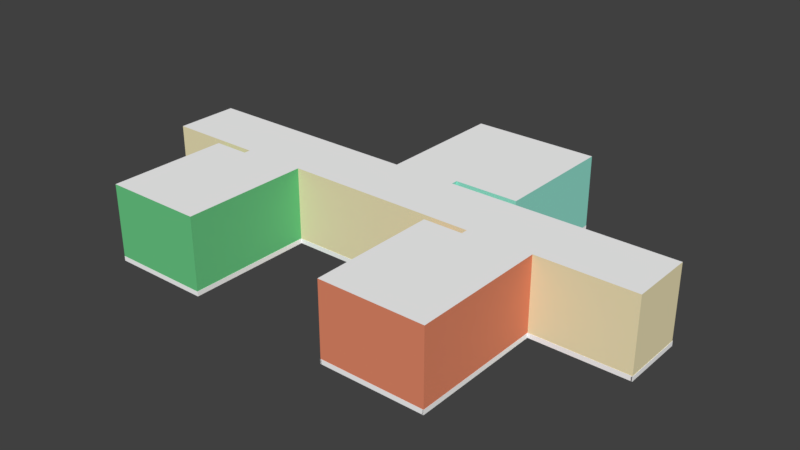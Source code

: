 # Source: Hallway_Three_rooms.blend  (saved by Blender 2.79.0; exported with 4.5.12 LTS)
import bpy
from mathutils import Matrix  # noqa: F401  (used for matrix-valued properties, if any)

bpy.ops.wm.read_factory_settings(use_empty=True)
scene = bpy.context.scene
scene.name = 'Scene'

# ---- collections
col_collection_1 = bpy.data.collections.new('Collection 1'); scene.collection.children.link(col_collection_1)
col_collection_5 = bpy.data.collections.new('Collection 5'); scene.collection.children.link(col_collection_5)

# ---- materials (node trees are filled in below, after node groups)
mat_doorframe = bpy.data.materials.new('DoorFrame')
mat_doorframe.alpha_threshold = 0.0
mat_doorframe.use_transparent_shadow = False
mat_doorframe.diffuse_color = (0.3343, 0.1374, 0.03643, 1.0)
mat_doorframe.roughness = 0.5
mat_hallwaywalls = bpy.data.materials.new('HallwayWalls')
mat_hallwaywalls.alpha_threshold = 0.0
mat_hallwaywalls.use_transparent_shadow = False
mat_hallwaywalls.diffuse_color = (0.8939, 0.8007, 0.4973, 1.0)
mat_hallwaywalls.roughness = 0.5
mat_room_1 = bpy.data.materials.new('Room_1')
mat_room_1.alpha_threshold = 0.0
mat_room_1.use_transparent_shadow = False
mat_room_1.diffuse_color = (0.3135, 0.8, 0.6675, 1.0)
mat_room_1.roughness = 0.5
mat_ceiling = bpy.data.materials.new('Ceiling')
mat_ceiling.alpha_threshold = 0.0
mat_ceiling.use_transparent_shadow = False
mat_ceiling.diffuse_color = (1.0, 1.0, 1.0, 1.0)
mat_ceiling.roughness = 0.5
mat_room_2 = bpy.data.materials.new('Room_2')
mat_room_2.alpha_threshold = 0.0
mat_room_2.use_transparent_shadow = False
mat_room_2.diffuse_color = (0.8, 0.2583, 0.1448, 1.0)
mat_room_2.roughness = 0.5
mat_room_3 = bpy.data.materials.new('Room_3')
mat_room_3.alpha_threshold = 0.0
mat_room_3.use_transparent_shadow = False
mat_room_3.diffuse_color = (0.1492, 0.6038, 0.2442, 1.0)
mat_room_3.roughness = 0.5
mat_floor = bpy.data.materials.new('Floor')
mat_floor.alpha_threshold = 0.0
mat_floor.use_transparent_shadow = False
mat_floor.diffuse_color = (0.6383, 0.57, 0.4316, 1.0)
mat_floor.roughness = 0.5
mat_moulding = bpy.data.materials.new('Moulding')
mat_moulding.alpha_threshold = 0.0
mat_moulding.use_transparent_shadow = False
mat_moulding.diffuse_color = (1.0, 1.0, 1.0, 1.0)
mat_moulding.roughness = 0.5

# ---- material node trees

# ---- world
world_world = bpy.data.worlds.new('World'); scene.world = world_world
world_world.color = (0.05088, 0.05088, 0.05088)
world_world.use_sun_shadow = False
world_world.sun_shadow_jitter_overblur = 0.0
world_world.cycles.sampling_method = 'MANUAL'

# ---- meshes
me_doorfrane_000 = bpy.data.meshes.new('DoorFrane.000')
me_doorfrane_000.from_pydata([(-6.473, -0.4853, 0.0), (-6.553, -0.4853, 0.0), (-6.553, -0.4053, 0.0), (-6.473, -0.4853, 2.1), (-6.553, -0.4853, 2.1), (-6.553, 0.5147, 2.1), (-6.473, 0.5147, 2.1), (-6.473, 0.4347, 2.02), (-6.553, -0.4053, 2.02), (-6.473, 0.4347, 0.0), (-6.473, 0.5147, 0.0), (-6.553, 0.5147, 0.0), (-6.513, 0.4347, 2.02), (-6.513, -0.4053, 2.02), (-6.513, -0.4053, 0.0), (-6.513, -0.3853, 2.02), (-6.513, -0.3853, 0.0), (-6.553, -0.3853, 2.02), (-6.553, -0.3853, 0.0), (-6.513, 0.4347, 0.0), (-6.473, -0.4053, 2.02), (-6.473, -0.4053, 0.0), (-6.553, 0.4347, 2.02), (-6.553, 0.4347, 0.0), (-6.553, 0.4147, 0.0), (-6.513, 0.4147, 0.0), (-6.553, 0.4147, 2.02), (-6.513, 0.4147, 2.0), (-6.513, 0.4147, 2.02), (-6.553, -0.3853, 2.0), (-6.513, -0.3853, 2.0), (-6.553, 0.4147, 2.0)], [], [(3, 4, 1, 0), (7, 12, 19, 9), (4, 3, 6, 5), (10, 11, 5, 6), (13, 20, 21, 14), (17, 15, 16, 18), (11, 23, 22, 5), (20, 13, 12, 7), (20, 3, 0, 21), (9, 10, 6, 7), (13, 14, 16, 15), (4, 8, 2, 1), (29, 31, 27, 30), (7, 6, 3, 20), (8, 4, 5, 22), (14, 2, 18, 16), (17, 18, 2, 8), (28, 25, 19, 12), (28, 26, 24, 25), (25, 24, 23, 19), (22, 23, 24, 26), (29, 17, 26, 31), (15, 30, 27, 28), (8, 22, 26)])
me_doorfrane_000.materials.append(mat_doorframe)
me_doorfrane_000.use_remesh_preserve_volume = False
me_doorfrane_000.use_remesh_preserve_attributes = False
me_doorfrane_000.use_mirror_vertex_groups = False
me_doorfrane_000.update()
me_doorfrane_004 = bpy.data.meshes.new('DoorFrane.004')
me_doorfrane_004.from_pydata([(3.5, -1.042, 0.0), (3.5, -0.9618, 0.0), (3.58, -0.9618, 0.0), (3.5, -1.042, 2.1), (3.5, -0.9618, 2.1), (4.5, -0.9618, 2.1), (4.5, -1.042, 2.1), (4.42, -1.042, 2.02), (3.58, -0.9618, 2.02), (4.42, -1.042, 0.0), (4.5, -1.042, 0.0), (4.5, -0.9618, 0.0), (4.42, -1.002, 2.02), (3.58, -1.002, 2.02), (3.58, -1.002, 0.0), (3.6, -1.002, 2.02), (3.6, -1.002, 0.0), (3.6, -0.9618, 2.02), (3.6, -0.9618, 0.0), (4.42, -1.002, 0.0), (3.58, -1.042, 2.02), (3.58, -1.042, 0.0), (4.42, -0.9618, 2.02), (4.42, -0.9618, 0.0), (4.4, -0.9618, 0.0), (4.4, -1.002, 0.0), (4.4, -0.9618, 2.02), (4.4, -1.002, 2.0), (4.4, -1.002, 2.02), (3.6, -0.9618, 2.0), (3.6, -1.002, 2.0), (4.4, -0.9618, 2.0)], [], [(3, 4, 1, 0), (7, 12, 19, 9), (4, 3, 6, 5), (10, 11, 5, 6), (13, 20, 21, 14), (17, 15, 16, 18), (11, 23, 22, 5), (20, 13, 12, 7), (20, 3, 0, 21), (9, 10, 6, 7), (13, 14, 16, 15), (4, 8, 2, 1), (29, 31, 27, 30), (7, 6, 3, 20), (8, 4, 5, 22), (14, 2, 18, 16), (17, 18, 2, 8), (28, 25, 19, 12), (28, 26, 24, 25), (25, 24, 23, 19), (22, 23, 24, 26), (29, 17, 26, 31), (15, 30, 27, 28), (8, 22, 26)])
me_doorfrane_004.materials.append(mat_doorframe)
me_doorfrane_004.use_remesh_preserve_volume = False
me_doorfrane_004.use_remesh_preserve_attributes = False
me_doorfrane_004.use_mirror_vertex_groups = False
me_doorfrane_004.update()
me_doorfrane_002 = bpy.data.meshes.new('DoorFrane.002')
me_doorfrane_002.from_pydata([(-0.5, 0.9681, 0.0), (-0.5, 1.048, 0.0), (-0.42, 1.048, 0.0), (-0.5, 0.9681, 2.1), (-0.5, 1.048, 2.1), (0.5, 1.048, 2.1), (0.5, 0.9681, 2.1), (0.42, 0.9681, 2.02), (-0.42, 1.048, 2.02), (0.42, 0.9681, 0.0), (0.5, 0.9681, 0.0), (0.5, 1.048, 0.0), (0.42, 1.008, 2.02), (-0.42, 1.008, 2.02), (-0.42, 1.008, 0.0), (-0.4, 1.008, 2.02), (-0.4, 1.008, 0.0), (-0.4, 1.048, 2.02), (-0.4, 1.048, 0.0), (0.42, 1.008, 0.0), (-0.42, 0.9681, 2.02), (-0.42, 0.9681, 0.0), (0.42, 1.048, 2.02), (0.42, 1.048, 0.0), (0.4, 1.048, 0.0), (0.4, 1.008, 0.0), (0.4, 1.048, 2.02), (0.4, 1.008, 2.0), (0.4, 1.008, 2.02), (-0.4, 1.048, 2.0), (-0.4, 1.008, 2.0), (0.4, 1.048, 2.0)], [], [(3, 4, 1, 0), (7, 12, 19, 9), (4, 3, 6, 5), (10, 11, 5, 6), (13, 20, 21, 14), (17, 15, 16, 18), (11, 23, 22, 5), (20, 13, 12, 7), (20, 3, 0, 21), (9, 10, 6, 7), (13, 14, 16, 15), (4, 8, 2, 1), (29, 31, 27, 30), (7, 6, 3, 20), (8, 4, 5, 22), (14, 2, 18, 16), (17, 18, 2, 8), (28, 25, 19, 12), (28, 26, 24, 25), (25, 24, 23, 19), (22, 23, 24, 26), (29, 17, 26, 31), (15, 30, 27, 28), (8, 22, 26)])
me_doorfrane_002.materials.append(mat_doorframe)
me_doorfrane_002.use_remesh_preserve_volume = False
me_doorfrane_002.use_remesh_preserve_attributes = False
me_doorfrane_002.use_mirror_vertex_groups = False
me_doorfrane_002.update()
me_doorfrane_001 = bpy.data.meshes.new('DoorFrane.001')
me_doorfrane_001.from_pydata([(-4.5, -1.045, 0.0), (-4.5, -0.9649, 0.0), (-4.42, -0.9649, 0.0), (-4.5, -1.045, 2.1), (-4.5, -0.9649, 2.1), (-3.5, -0.9649, 2.1), (-3.5, -1.045, 2.1), (-3.58, -1.045, 2.02), (-4.42, -0.9649, 2.02), (-3.58, -1.045, 0.0), (-3.5, -1.045, 0.0), (-3.5, -0.9649, 0.0), (-3.58, -1.005, 2.02), (-4.42, -1.005, 2.02), (-4.42, -1.005, 0.0), (-4.4, -1.005, 2.02), (-4.4, -1.005, 0.0), (-4.4, -0.9649, 2.02), (-4.4, -0.9649, 0.0), (-3.58, -1.005, 0.0), (-4.42, -1.045, 2.02), (-4.42, -1.045, 0.0), (-3.58, -0.9649, 2.02), (-3.58, -0.9649, 0.0), (-3.6, -0.9649, 0.0), (-3.6, -1.005, 0.0), (-3.6, -0.9649, 2.02), (-3.6, -1.005, 2.0), (-3.6, -1.005, 2.02), (-4.4, -0.9649, 2.0), (-4.4, -1.005, 2.0), (-3.6, -0.9649, 2.0)], [], [(3, 4, 1, 0), (7, 12, 19, 9), (4, 3, 6, 5), (10, 11, 5, 6), (13, 20, 21, 14), (17, 15, 16, 18), (11, 23, 22, 5), (20, 13, 12, 7), (20, 3, 0, 21), (9, 10, 6, 7), (13, 14, 16, 15), (4, 8, 2, 1), (29, 31, 27, 30), (7, 6, 3, 20), (8, 4, 5, 22), (14, 2, 18, 16), (17, 18, 2, 8), (28, 25, 19, 12), (28, 26, 24, 25), (25, 24, 23, 19), (22, 23, 24, 26), (29, 17, 26, 31), (15, 30, 27, 28), (8, 22, 26)])
me_doorfrane_001.materials.append(mat_doorframe)
me_doorfrane_001.use_remesh_preserve_volume = False
me_doorfrane_001.use_remesh_preserve_attributes = False
me_doorfrane_001.use_mirror_vertex_groups = False
me_doorfrane_001.update()
me_cube_002 = bpy.data.meshes.new('Cube.002')
me_cube_002.from_pydata([(-1.0, -3.218, -1.0), (-1.0, -3.218, 1.182), (-1.0, 1.0, -1.0), (-1.0, 1.0, 1.182), (1.0, -3.218, -1.0), (1.0, -3.218, 1.182), (1.0, 1.0, -1.0), (1.0, 1.0, 1.182), (0.4322, 1.0, -1.0), (0.0, 1.0, -1.0), (-0.4322, 1.0, -1.0), (-0.4322, 1.0, 1.182), (0.0, 1.0, 1.182), (0.4322, 1.0, 1.182), (-0.4322, -3.218, -1.0), (0.0, -3.218, -1.0), (0.4322, -3.218, -1.0), (0.4322, -3.218, 1.182), (0.0, -3.218, 1.182), (-0.4322, -3.218, 1.182), (-1.0, -3.218, 0.9), (-1.0, 1.0, 0.9), (1.0, 1.0, 0.9), (1.0, -3.218, 0.9), (0.4322, -3.218, 0.9), (0.0, -3.218, 0.9), (-0.4322, -3.218, 0.9), (-0.4322, 1.0, 0.9), (0.0, 1.0, 0.9), (0.4322, 1.0, 0.9), (-1.0, 0.7891, -1.0), (-1.0, 0.7891, 1.182), (1.0, 0.7891, -1.0), (1.0, 0.7891, 1.182), (0.4322, 0.7891, 1.182), (0.0, 0.7891, 1.182), (-0.4322, 0.7891, 1.182), (-0.4322, 0.7891, -1.0), (0.0, 0.7891, -1.0), (0.4322, 0.7891, -1.0), (1.0, 0.7891, 0.9), (-1.0, 0.7891, 0.9), (-2.224, 0.7891, -1.0), (-2.224, -3.218, -1.0), (-2.224, -3.218, 0.9), (-2.224, -3.218, 1.182), (-2.224, 0.7891, 1.182), (-2.224, 0.7891, 0.9), (-5.0, 3.0, -1.0), (-5.0, 3.0, 1.182), (-5.0, 7.106, -1.0), (-5.0, 7.106, 1.182), (-3.0, 3.0, -1.0), (-3.0, 3.0, 1.182), (-3.0, 7.106, -1.0), (-3.0, 7.106, 1.182), (-3.547, 7.106, -1.0), (-4.0, 7.106, -1.0), (-4.453, 7.106, -1.0), (-4.453, 7.106, 1.182), (-4.0, 7.106, 1.182), (-3.547, 7.106, 1.182), (-4.453, 3.0, -1.0), (-4.0, 3.0, -1.0), (-3.547, 3.0, -1.0), (-3.547, 3.0, 1.182), (-4.0, 3.0, 1.182), (-4.453, 3.0, 1.182), (-5.0, 3.0, 0.9), (-5.0, 7.106, 0.9), (-3.0, 7.106, 0.9), (-3.0, 3.0, 0.9), (-3.547, 3.0, 0.9), (-4.0, 3.0, 0.9), (-4.453, 3.0, 0.9), (-4.453, 7.106, 0.9), (-4.0, 7.106, 0.9), (-3.547, 7.106, 0.9), (-5.0, 3.205, -1.0), (-5.0, 3.205, 1.182), (-3.0, 3.205, -1.0), (-3.0, 3.205, 1.182), (-3.547, 3.205, 1.182), (-4.0, 3.205, 1.182), (-4.453, 3.205, 1.182), (-4.453, 3.205, -1.0), (-4.0, 3.205, -1.0), (-3.547, 3.205, -1.0), (-3.0, 3.205, 0.9), (-5.0, 3.205, 0.9), (-1.0, 7.106, 0.9), (-1.0, 7.106, -1.0), (-1.0, 3.205, -1.0), (-1.0, 7.106, 1.182), (-1.0, 3.205, 1.182), (-1.0, 3.205, 0.9), (-9.0, -3.0, -1.0), (-9.0, -3.0, 1.182), (-9.0, 1.0, -1.0), (-9.0, 1.0, 1.182), (-7.0, -3.0, -1.0), (-7.0, -3.0, 1.182), (-7.0, 1.0, -1.0), (-7.0, 1.0, 1.182), (-7.549, 1.0, -1.0), (-8.0, 1.0, -1.0), (-8.451, 1.0, -1.0), (-8.451, 1.0, 1.182), (-8.0, 1.0, 1.182), (-7.549, 1.0, 1.182), (-8.451, -3.0, -1.0), (-8.0, -3.0, -1.0), (-7.549, -3.0, -1.0), (-7.549, -3.0, 1.182), (-8.0, -3.0, 1.182), (-8.451, -3.0, 1.182), (-9.0, -3.0, 0.9), (-9.0, 1.0, 0.9), (-7.0, 1.0, 0.9), (-7.0, -3.0, 0.9), (-8.451, 1.0, 0.9), (-8.0, 1.0, 0.9), (-7.549, 1.0, 0.9), (-9.0, 0.8, -1.0), (-9.0, 0.8, 1.182), (-7.0, 0.8, -1.0), (-7.0, 0.8, 1.182), (-8.451, 0.8, -1.0), (-8.0, 0.8, -1.0), (-7.549, 0.8, -1.0), (-7.0, 0.8, 0.9), (-9.0, 0.8, 0.9), (-10.13, 0.8, -1.0), (-10.13, -3.0, -1.0), (-10.13, -3.0, 0.9), (-10.13, -3.0, 1.182), (-10.13, 0.8, 1.182), (-10.13, 0.8, 0.9), (-12.0, 1.0, -1.0), (-12.0, 1.0, 1.182), (-12.0, 3.0, -1.0), (-12.0, 3.0, 1.182), (4.0, 1.0, -1.0), (4.0, 1.0, 1.182), (4.0, 3.0, -1.0), (4.0, 3.0, 1.182), (-6.929, 3.0, -1.0), (-6.929, 3.0, 1.182), (-6.929, 1.0, -1.0), (-6.929, 1.0, 1.182), (-9.037, 3.0, -1.0), (-9.037, 1.0, 1.182), (-9.037, 3.0, 1.182), (-9.037, 1.0, -1.0), (-2.949, 3.0, 1.182), (-2.949, 1.0, -1.0), (-2.949, 3.0, -1.0), (-2.949, 1.0, 1.182), (-5.042, 3.0, -1.0), (-5.042, 1.0, 1.182), (-5.042, 3.0, 1.182), (-5.042, 1.0, -1.0), (1.075, 3.0, 1.182), (1.075, 1.0, -1.0), (1.075, 3.0, -1.0), (1.075, 1.0, 1.182), (-1.057, 3.0, -1.0), (-1.057, 1.0, 1.182), (-1.057, 3.0, 1.182), (-1.057, 1.0, -1.0), (-10.54, 3.0, -1.0), (-10.54, 1.0, 1.182), (-10.54, 3.0, 1.182), (-10.54, 1.0, -1.0), (-10.52, 2.0, -1.0), (-10.54, 3.0, 0.3121), (-10.54, 1.0, 0.3121), (-10.54, 2.0, 1.182), (-10.54, 2.465, -1.0), (-10.54, 3.0, 0.8576), (-10.54, 1.0, 0.8576), (-10.54, 1.535, 1.182), (-10.54, 1.535, -1.0), (-10.54, 3.0, -0.4545), (-10.54, 1.0, -0.4545), (-10.54, 2.465, 1.182), (-10.54, 2.0, 0.8576), (-10.54, 2.465, 0.3121), (-10.54, 1.535, 0.3121), (-10.54, 1.535, -0.4545), (-10.54, 2.465, -0.4545), (-10.54, 2.465, 0.8576), (-10.54, 1.535, 0.8576), (-10.5, 2.999, -1.0), (-10.5, 0.9986, 1.182), (-10.5, 2.999, 1.182), (-10.5, 0.9986, -1.0), (-10.5, 2.999, 0.3121), (-10.5, 0.9986, 0.3121), (-10.5, 1.998, 1.182), (-10.5, 2.463, -1.0), (-10.5, 2.999, 0.8576), (-10.5, 0.9986, 0.8576), (-10.5, 1.534, 1.182), (-10.5, 1.534, -1.0), (-10.5, 2.999, -0.4545), (-10.5, 0.9986, -0.4545), (-10.5, 2.463, 1.182), (-10.5, 1.998, 0.8576), (-10.5, 2.463, 0.3121), (-10.5, 1.534, 0.3121), (-10.5, 1.534, -0.4545), (-10.5, 2.463, -0.4545), (-10.5, 2.463, 0.8576), (-10.5, 1.534, 0.8576)], [], [(41, 21, 3, 31), (29, 13, 7, 22), (40, 23, 5, 33), (26, 20, 1, 19), (39, 16, 4, 32), (36, 19, 1, 31), (33, 5, 17, 34), (34, 17, 18, 35), (35, 18, 19, 36), (30, 0, 14, 37), (37, 14, 15, 38), (38, 15, 16, 39), (23, 24, 17, 5), (24, 25, 18, 17), (25, 26, 19, 18), (21, 3, 11, 27), (27, 11, 12, 28), (28, 12, 13, 29), (2, 21, 27, 10), (15, 14, 26, 25), (16, 15, 25, 24), (4, 16, 24, 23), (14, 0, 20, 26), (32, 4, 23, 40), (8, 29, 22, 6), (30, 2, 21, 41), (0, 30, 42, 43), (6, 32, 40, 22), (9, 38, 39, 8), (10, 37, 38, 9), (2, 30, 37, 10), (12, 35, 36, 11), (13, 34, 35, 12), (7, 33, 34, 13), (11, 36, 31, 3), (8, 39, 32, 6), (22, 40, 33, 7), (20, 0, 43, 44), (43, 42, 47, 44), (44, 47, 46, 45), (41, 31, 46, 47), (30, 41, 47, 42), (1, 20, 44, 45), (31, 1, 45, 46), (89, 69, 51, 79), (77, 70, 55, 61), (88, 71, 53, 81), (74, 67, 49, 68), (87, 64, 52, 80), (84, 67, 49, 79), (81, 53, 65, 82), (82, 65, 66, 83), (83, 66, 67, 84), (78, 48, 62, 85), (85, 62, 63, 86), (86, 63, 64, 87), (71, 53, 65, 72), (72, 65, 66, 73), (73, 66, 67, 74), (69, 75, 59, 51), (75, 76, 60, 59), (76, 77, 61, 60), (57, 56, 77, 76), (58, 57, 76, 75), (50, 58, 75, 69), (52, 71, 72, 64), (62, 74, 68, 48), (80, 52, 71, 88), (56, 54, 70, 77), (78, 50, 69, 89), (48, 78, 89, 68), (70, 54, 91, 90), (57, 86, 87, 56), (58, 85, 86, 57), (50, 78, 85, 58), (60, 83, 84, 59), (61, 82, 83, 60), (55, 81, 82, 61), (59, 84, 79, 51), (56, 87, 80, 54), (81, 55, 93, 94), (68, 89, 79, 49), (91, 92, 95, 90), (90, 95, 94, 93), (55, 70, 90, 93), (80, 88, 95, 92), (88, 81, 94, 95), (54, 80, 92, 91), (131, 117, 99, 124), (122, 109, 103, 118), (130, 119, 101, 126), (129, 112, 100, 125), (124, 99, 107, 108, 109, 103, 126), (123, 96, 110, 127), (127, 110, 111, 128), (128, 111, 112, 129), (117, 99, 107, 120), (120, 107, 108, 121), (121, 108, 109, 122), (98, 117, 120, 106), (97, 115, 114, 113, 101, 119, 100, 112, 111, 110, 96, 116), (125, 100, 119, 130), (104, 122, 118, 102), (123, 98, 117, 131), (123, 131, 137, 132), (102, 125, 130, 118), (105, 128, 129, 104), (106, 127, 128, 105), (98, 123, 127, 106), (97, 124, 126, 101, 113, 114, 115), (104, 129, 125, 102), (118, 130, 126, 103), (96, 123, 132, 133), (133, 132, 137, 134), (134, 137, 136, 135), (116, 96, 133, 134), (97, 116, 134, 135), (124, 97, 135, 136), (131, 124, 136, 137), (138, 140, 141, 139), (164, 144, 145, 162), (144, 142, 143, 145), (173, 138, 139, 171, 180, 176, 184), (164, 163, 142, 144), (150, 153, 148, 146), (161, 148, 149, 159), (150, 146, 147, 152), (170, 150, 152, 172, 179, 175, 183), (170, 178, 174, 182, 173, 153, 150), (169, 155, 157, 167), (158, 161, 155, 156), (146, 158, 160, 147), (146, 148, 161, 158), (155, 161, 159, 157), (142, 163, 165, 143), (166, 169, 163, 164), (166, 164, 162, 168), (156, 166, 168, 154), (156, 155, 169, 166), (118, 103, 149, 148, 102), (99, 117, 98, 153, 151), (48, 68, 49, 160, 158), (53, 71, 52, 156, 154), (3, 21, 2, 169, 167), (22, 7, 165, 163, 6), (139, 141, 145, 143), (140, 138, 173, 182, 174, 178, 170), (140, 170, 183, 175, 179, 172, 141), (153, 173, 184, 176, 180, 171, 151), (192, 180, 171, 181), (191, 186, 177, 185), (189, 184, 176, 188), (182, 173, 184, 189), (183, 190, 187, 175), (170, 178, 190, 183), (179, 191, 185, 172), (175, 187, 191, 179), (186, 192, 181, 177), (188, 176, 180, 192), (214, 203, 194, 202), (213, 207, 199, 208), (211, 210, 198, 206), (204, 211, 206, 196), (205, 197, 209, 212), (193, 205, 212, 200), (201, 195, 207, 213), (197, 201, 213, 209), (208, 199, 203, 214), (210, 214, 202, 198)])
me_cube_002.polygons.foreach_set('material_index', [3, 0, 3, 3, 0, 2, 2, 2, 2, 0, 0, 0, 3, 3, 3, 0, 0, 0, 0, 3, 3, 3, 3, 3, 0, 3, 0, 3, 0, 0, 0, 2, 2, 2, 2, 0, 3, 3, 3, 3, 3, 3, 3, 2, 1, 1, 1, 0, 0, 2, 2, 2, 2, 0, 0, 0, 0, 0, 0, 1, 1, 1, 1, 1, 1, 0, 0, 1, 1, 1, 1, 1, 0, 0, 0, 2, 2, 2, 2, 0, 2, 1, 1, 1, 1, 1, 1, 0, 4, 0, 4, 0, 2, 0, 0, 0, 0, 0, 0, 0, 4, 4, 0, 4, 4, 4, 0, 0, 0, 2, 0, 4, 0, 4, 4, 4, 4, 2, 4, 0, 0, 0, 0, 5, 5, 0, 0, 0, 5, 0, 5, 0, 5, 0, 0, 5, 0, 0, 5, 0, 0, 0, 0, 0, 0, 2, 5, 0, 0, 0, 0, 0, 0, 0, 0, 0, 0, 0, 0, 0, 0, 0, 0, 0, 0, 0, 0, 0, 0])
_uv = me_cube_002.uv_layers.new(name='UVMap')
_uv.uv.foreach_set('vector', [0.8946, 0.5, 1.0, 0.5, 1.0, 0.55, 0.8946, 0.55, 0.7161, 0.5, 0.7161, 0.55, 1.0, 0.55, 1.0, 0.5, 0.8946, 0.5, -1.109, 0.5, -1.109, 0.55, 0.8946, 0.55, 0.2839, 0.5, 0.0, 0.5, 0.0, 0.55, 0.2839, 0.55, 0.7161, 0.8946, 0.7161, -1.109, 1.0, -1.109, 1.0, 0.8946, 0.2839, 0.8946, 0.2839, -1.109, 0.0, -1.109, 0.0, 0.8946, 0.0, 0.8946, 0.0, -1.109, -0.2839, -1.109, -0.2839, 0.8946, 0.7161, 0.8946, 0.7161, -1.109, 0.5, -1.109, 0.5, 0.8946, 0.5, 0.8946, 0.5, -1.109, 0.2839, -1.109, 0.2839, 0.8946, 0.0, 0.8946, 0.0, -1.109, 0.2839, -1.109, 0.2839, 0.8946, 0.2839, 0.8946, 0.2839, -1.109, 0.5, -1.109, 0.5, 0.8946, 0.5, 0.8946, 0.5, -1.109, 0.7161, -1.109, 0.7161, 0.8946, 0.0, 0.5, -0.2839, 0.5, -0.2839, 0.55, 0.0, 0.55, 0.7161, 0.5, 0.5, 0.5, 0.5, 0.55, 0.7161, 0.55, 0.5, 0.5, 0.2839, 0.5, 0.2839, 0.55, 0.5, 0.55, 0.0, 0.5, 0.0, 0.55, 0.2839, 0.55, 0.2839, 0.5, 0.2839, 0.5, 0.2839, 0.55, 0.5, 0.55, 0.5, 0.5, 0.5, 0.5, 0.5, 0.55, 0.7161, 0.55, 0.7161, 0.5, 0.0, 0.55, 0.0, 1.5, 0.2839, 1.5, 0.2839, 0.55, 0.5, 0.55, 0.2839, 0.55, 0.2839, 1.5, 0.5, 1.5, 0.7161, 0.55, 0.5, 0.55, 0.5, 1.5, 0.7161, 1.5, 0.0, 0.55, -0.2839, 0.55, -0.2839, 1.5, 0.0, 1.5, 0.2839, 0.55, 0.0, 0.55, 0.0, 1.5, 0.2839, 1.5, 0.8946, 0.55, -1.109, 0.55, -1.109, 1.5, 0.8946, 1.5, 0.7161, 0.55, 0.7161, 1.5, 1.0, 1.5, 1.0, 0.55, 0.8946, 0.55, 1.0, 0.55, 1.0, 1.5, 0.8946, 1.5, 0.0, 0.8911, 0.0, 2.895, -0.612, 2.895, -0.612, 0.8911, 0.0, 0.55, -0.1054, 0.55, -0.1054, 1.5, 0.0, 1.5, 0.5, 0.0, 0.5, -0.1054, 0.7161, -0.1054, 0.7161, 0.0, 0.2839, 0.0, 0.2839, -0.1054, 0.5, -0.1054, 0.5, 0.0, 0.0, 0.0, 0.0, -0.1054, 0.2839, -0.1054, 0.2839, 0.0, 0.5, 0.0, 0.5, -0.1054, 0.2839, -0.1054, 0.2839, 0.0, 0.7161, 0.0, 0.7161, -0.1054, 0.5, -0.1054, 0.5, 0.0, 0.0, 0.0, 0.0, -0.1054, -0.2839, -0.1054, -0.2839, 0.0, 0.2839, 0.0, 0.2839, -0.1054, 0.0, -0.1054, 0.0, 0.0, 0.7161, 0.0, 0.7161, -0.1054, 1.0, -0.1054, 1.0, 0.0, 0.0, 0.5, -0.1054, 0.5, -0.1054, 0.55, 0.0, 0.55, 0.0, 0.5, 0.0, -0.45, -0.612, -0.45, -0.612, 0.5, 0.8911, 0.55, 2.895, 0.55, 2.895, 1.5, 0.8911, 1.5, 0.8911, 0.5, 2.895, 0.5, 2.895, 0.55, 0.8911, 0.55, 0.0, 0.5, 0.0, 0.55, -0.612, 0.55, -0.612, 0.5, 0.0, 0.55, 0.0, 1.5, -0.612, 1.5, -0.612, 0.55, 0.0, 0.55, 0.0, 0.5, -0.612, 0.5, -0.612, 0.55, 0.0, 0.8946, 0.0, -1.109, -0.612, -1.109, -0.612, 0.8946, 0.1027, 0.5, 2.053, 0.5, 2.053, 0.55, 0.1027, 0.55, 0.7267, 0.5, 1.0, 0.5, 1.0, 0.55, 0.7267, 0.55, 0.1027, 0.5, 0.0, 0.5, 0.0, 0.55, 0.1027, 0.55, 0.2733, 0.5, 0.2733, 0.55, 0.0, 0.55, 0.0, 0.5, 0.7267, 0.1027, 0.7267, 0.0, 1.0, 0.0, 1.0, 0.1027, 0.2733, 0.1027, 0.2733, 0.0, 0.0, 0.0, 0.0, 0.1027, 0.0, 0.1027, 0.0, 0.0, -0.2733, 0.0, -0.2733, 0.1027, 0.7267, 0.1027, 0.7267, 0.0, 0.5, 0.0, 0.5, 0.1027, 0.5, 0.1027, 0.5, 0.0, 0.2733, 0.0, 0.2733, 0.1027, 0.0, 0.1027, 0.0, 0.0, 0.2733, 0.0, 0.2733, 0.1027, 0.2733, 0.1027, 0.2733, 0.0, 0.5, 0.0, 0.5, 0.1027, 0.5, 0.1027, 0.5, 0.0, 0.7267, 0.0, 0.7267, 0.1027, 0.0, 0.5, 0.0, 0.55, -0.2733, 0.55, -0.2733, 0.5, 0.7267, 0.5, 0.7267, 0.55, 0.5, 0.55, 0.5, 0.5, 0.5, 0.5, 0.5, 0.55, 0.2733, 0.55, 0.2733, 0.5, 0.0, 0.5, 0.2733, 0.5, 0.2733, 0.55, 0.0, 0.55, 0.2733, 0.5, 0.5, 0.5, 0.5, 0.55, 0.2733, 0.55, 0.5, 0.5, 0.7267, 0.5, 0.7267, 0.55, 0.5, 0.55, 0.5, 0.55, 0.7267, 0.55, 0.7267, 1.5, 0.5, 1.5, 0.2733, 0.55, 0.5, 0.55, 0.5, 1.5, 0.2733, 1.5, 0.0, 0.55, 0.2733, 0.55, 0.2733, 1.5, 0.0, 1.5, 0.0, 0.55, 0.0, 1.5, -0.2733, 1.5, -0.2733, 0.55, 0.2733, 0.55, 0.2733, 1.5, 0.0, 1.5, 0.0, 0.55, 0.1027, 0.55, 0.0, 0.55, 0.0, 1.5, 0.1027, 1.5, 0.7267, 0.55, 1.0, 0.55, 1.0, 1.5, 0.7267, 1.5, 0.1027, 0.55, 2.053, 0.55, 2.053, 1.5, 0.1027, 1.5, 0.0, 0.55, 0.1027, 0.55, 0.1027, 1.5, 0.0, 1.5, 0.0, 0.5, 0.0, -0.45, 1.0, -0.45, 1.0, 0.5, 0.5, 0.0532, 0.5, -1.897, 0.7267, -1.897, 0.7267, 0.0532, 0.2733, 0.0532, 0.2733, -1.897, 0.5, -1.897, 0.5, 0.0532, 0.0, 0.0532, 0.0, -1.897, 0.2733, -1.897, 0.2733, 0.0532, 0.5, 0.0532, 0.5, -1.897, 0.2733, -1.897, 0.2733, 0.0532, 0.7267, 0.0532, 0.7267, -1.897, 0.5, -1.897, 0.5, 0.0532, 0.0, 0.0532, 0.0, -1.897, -0.2733, -1.897, -0.2733, 0.0532, 0.2733, 0.0532, 0.2733, -1.897, 0.0, -1.897, 0.0, 0.0532, 0.7267, 0.0532, 0.7267, -1.897, 1.0, -1.897, 1.0, 0.0532, 0.0, 0.1027, 0.0, 2.053, 1.0, 2.053, 1.0, 0.1027, 0.0, 0.5, 0.1027, 0.5, 0.1027, 0.55, 0.0, 0.55, 0.0532, 0.55, -1.897, 0.55, -1.897, 1.5, 0.0532, 1.5, 0.0532, 0.5, -1.897, 0.5, -1.897, 0.55, 0.0532, 0.55, 0.0, 0.55, 0.0, 0.5, 1.0, 0.5, 1.0, 0.55, 0.0, 0.55, 0.0, 1.5, 1.0, 1.5, 1.0, 0.55, 0.0, 0.5, 0.0, 0.55, 1.0, 0.55, 1.0, 0.5, 0.0, 0.0532, 0.0, -1.897, 1.0, -1.897, 1.0, 0.0532, 0.9, 0.5, 1.0, 0.5, 1.0, 0.55, 0.9, 0.55, 0.7255, 0.5, 0.7255, 0.55, 1.0, 0.55, 1.0, 0.5, 0.9, 0.5, -1.0, 0.5, -1.0, 0.55, 0.9, 0.55, 0.7255, 0.9, 0.7255, -1.0, 1.0, -1.0, 1.0, 0.9, 0.0, 0.9, 0.0, 1.0, 0.2745, 1.0, 0.5, 1.0, 0.7255, 1.0, 1.0, 1.0, 1.0, 0.9, 0.0, 0.9, 0.0, -1.0, 0.2745, -1.0, 0.2745, 0.9, 0.2745, 0.9, 0.2745, -1.0, 0.5, -1.0, 0.5, 0.9, 0.5, 0.9, 0.5, -1.0, 0.7255, -1.0, 0.7255, 0.9, 0.0, 0.5, 0.0, 0.55, 0.2745, 0.55, 0.2745, 0.5, 0.2745, 0.5, 0.2745, 0.55, 0.5, 0.55, 0.5, 0.5, 0.5, 0.5, 0.5, 0.55, 0.7255, 0.55, 0.7255, 0.5, 0.0, 0.55, 0.0, 1.5, 0.2745, 1.5, 0.2745, 0.55, 0.0, 0.55, 0.2745, 0.55, 0.5, 0.55, 0.7255, 0.55, 1.0, 0.55, 1.0, 0.5, 1.0, -0.45, 0.7255, -0.45, 0.5, -0.45, 0.2745, -0.45, 0.0, -0.45, 0.0, 0.5, 0.9, 0.55, -1.0, 0.55, -1.0, 1.5, 0.9, 1.5, 0.7255, 0.55, 0.7255, 1.5, 1.0, 1.5, 1.0, 0.55, 0.9, 0.55, 1.0, 0.55, 1.0, 1.5, 0.9, 1.5, 0.0, 0.55, 0.0, 1.5, -0.5644, 1.5, -0.5644, 0.55, 0.0, 0.55, -0.1, 0.55, -0.1, 1.5, 0.0, 1.5, 0.5, 0.0, 0.5, -0.1, 0.7255, -0.1, 0.7255, 0.0, 0.2745, 0.0, 0.2745, -0.1, 0.5, -0.1, 0.5, 0.0, 0.0, 0.0, 0.0, -0.1, 0.2745, -0.1, 0.2745, 0.0, 0.0, 0.0, 0.0, 1.9, 1.0, 1.9, 1.0, 0.0, 0.7255, 0.0, 0.5, 0.0, 0.2745, 0.0, 0.7255, 0.0, 0.7255, -0.1, 1.0, -0.1, 1.0, 0.0, 0.0, 0.5, -0.1, 0.5, -0.1, 0.55, 0.0, 0.55, 0.0, 0.0, 0.0, 1.9, -0.5644, 1.9, -0.5644, 0.0, 0.0, 0.55, 1.9, 0.55, 1.9, 1.5, 0.0, 1.5, 0.0, 0.5, 1.9, 0.5, 1.9, 0.55, 0.0, 0.55, 0.0, 0.5, 0.0, -0.45, -0.5644, -0.45, -0.5644, 0.5, 0.0, 0.55, 0.0, 0.5, -0.5644, 0.5, -0.5644, 0.55, 0.0, 0.9, 0.0, -1.0, -0.5644, -1.0, -0.5644, 0.9, 0.0, 0.5, 0.0, 0.55, -0.5644, 0.55, -0.5644, 0.5, 0.0, 0.55, 1.0, 0.55, 1.0, 1.55, 0.0, 1.55, 0.03757, 0.55, 1.5, 0.55, 1.5, 1.55, 0.03757, 1.55, 0.0, 0.55, -1.0, 0.55, -1.0, 1.55, 0.0, 1.55, 0.2406, 0.55, -0.5, 0.55, -0.5, 1.55, 0.2406, 1.55, 0.2406, 1.3, 0.2406, 1.05, 0.2406, 0.8, 0.03757, 0.0, 0.03757, -1.0, 1.5, -1.0, 1.5, 0.0, 0.9813, 0.0, 0.9813, -1.0, 2.036, -1.0, 2.036, 0.0, 0.979, 0.55, 0.03566, 0.55, 0.03566, 1.55, 0.979, 1.55, 0.9813, 0.55, 2.036, 0.55, 2.036, 1.55, 0.9813, 1.55, 1.241, 0.55, 1.981, 0.55, 1.981, 1.55, 1.241, 1.55, 1.241, 1.3, 1.241, 1.05, 1.241, 0.8, 1.241, 0.0, 1.241, -0.25, 1.241, -0.5, 1.241, -0.75, 1.241, -1.0, 1.981, -1.0, 1.981, 0.0, 0.9716, 0.55, 0.02574, 0.55, 0.02574, 1.55, 0.9716, 1.55, 0.979, 0.0, 0.979, -1.0, 2.026, -1.0, 2.026, 0.0, 0.03566, 0.55, 0.979, 0.55, 0.979, 1.55, 0.03566, 1.55, 0.03566, 0.0, 0.03566, -1.0, 0.979, -1.0, 0.979, 0.0, 0.02574, 0.55, -1.021, 0.55, -1.021, 1.55, 0.02574, 1.55, 0.5, 0.55, -0.9624, 0.55, -0.9624, 1.55, 0.5, 1.55, 0.9716, 0.0, 0.9716, -1.0, 2.038, -1.0, 2.038, 0.0, 0.9716, 0.55, 2.038, 0.55, 2.038, 1.55, 0.9716, 1.55, 0.02574, 0.55, 0.9716, 0.55, 0.9716, 1.55, 0.02574, 1.55, 0.02574, 0.0, 0.02574, -1.0, 0.9716, -1.0, 0.9716, 0.0, 0.0, 0.5, 0.0, 0.55, 0.03566, 0.55, 0.03566, -0.45, 0.0, -0.45, 0.0, 0.55, 0.0, 0.5, 0.0, -0.45, -0.0187, -0.45, -0.0187, 0.55, 0.0, 0.55, 0.0, 1.5, 0.0, 1.55, -0.02104, 1.55, -0.02104, 0.55, 0.0, 0.55, 0.0, 0.5, 0.0, -0.45, 0.02574, -0.45, 0.02574, 0.55, 0.0, 0.55, 0.0, 0.5, 0.0, -0.45, -0.02836, -0.45, -0.02836, 0.55, 0.0, 0.5, 0.0, 0.55, 0.03757, 0.55, 0.03757, -0.45, 0.0, -0.45, 0.5, 0.0, 0.5, 1.0, 8.5, 1.0, 8.5, 0.0, 0.5, 0.0, 0.5, -1.0, 1.241, -1.0, 1.241, -0.75, 1.241, -0.5, 1.241, -0.25, 1.241, 0.0, 0.5, 0.55, 1.241, 0.55, 1.241, 0.8, 1.241, 1.05, 1.241, 1.3, 1.241, 1.55, 0.5, 1.55, 0.9813, 0.55, 0.2406, 0.55, 0.2406, 0.8, 0.2406, 1.05, 0.2406, 1.3, 0.2406, 1.55, 0.9813, 1.55, 0.0, 0.0, 0.0, 0.0, 0.0, 0.0, 0.0, 0.0, 0.0, 0.0, 0.0, 0.0, 0.0, 0.0, 0.0, 0.0, 0.0, 0.0, 0.0, 0.0, 0.0, 0.0, 0.0, 0.0, 0.0, 0.0, 0.0, 0.0, 0.0, 0.0, 0.0, 0.0, 0.0, 0.0, 0.0, 0.0, 0.0, 0.0, 0.0, 0.0, 0.0, 0.0, 0.0, 0.0, 0.0, 0.0, 0.0, 0.0, 0.0, 0.0, 0.0, 0.0, 0.0, 0.0, 0.0, 0.0, 0.0, 0.0, 0.0, 0.0, 0.0, 0.0, 0.0, 0.0, 0.0, 0.0, 0.0, 0.0, 0.0, 0.0, 0.0, 0.0, 0.0, 0.0, 0.0, 0.0, 0.0, 0.0, 0.0, 0.0, 0.0, 0.0, 0.0, 0.0, 0.0, 0.0, 0.0, 0.0, 0.0, 0.0, 0.0, 0.0, 0.0, 0.0, 0.0, 0.0, 0.0, 0.0, 0.0, 0.0, 0.0, 0.0, 0.0, 0.0, 0.0, 0.0, 0.0, 0.0, 0.0, 0.0, 0.0, 0.0, 0.0, 0.0, 0.0, 0.0, 0.0, 0.0, 0.0, 0.0, 0.0, 0.0, 0.0, 0.0, 0.0, 0.0, 0.0, 0.0, 0.0, 0.0, 0.0, 0.0, 0.0, 0.0, 0.0, 0.0, 0.0, 0.0, 0.0, 0.0, 0.0, 0.0, 0.0, 0.0, 0.0, 0.0, 0.0, 0.0, 0.0, 0.0, 0.0, 0.0, 0.0, 0.0, 0.0, 0.0, 0.0, 0.0, 0.0, 0.0])
me_cube_002.materials.append(mat_hallwaywalls)
me_cube_002.materials.append(mat_room_1)
me_cube_002.materials.append(mat_ceiling)
me_cube_002.materials.append(mat_room_2)
me_cube_002.materials.append(mat_room_3)
me_cube_002.materials.append(mat_floor)
me_cube_002.use_remesh_preserve_volume = False
me_cube_002.use_remesh_preserve_attributes = False
me_cube_002.use_mirror_vertex_groups = False
me_cube_002.update()
me_cube_024 = bpy.data.meshes.new('Cube.024')
me_cube_024.from_pydata([(-2.982, 0.01917, -0.1345), (-2.982, 0.106, -0.1345), (-2.982, 0.106, 0.01328), (0.1184, 0.01917, -0.1345), (0.1184, 0.106, -0.1345), (0.1184, 0.106, 0.01328), (-2.982, 0.01917, -0.03351), (-2.982, 0.07681, 0.01328), (0.1184, 0.07681, 0.01328), (0.1184, 0.01917, -0.03351), (0.1263, -6.996, -0.1345), (0.1263, -7.083, -0.1345), (0.1263, -7.083, 0.01328), (-0.9968, -6.996, -0.1345), (-0.9968, -7.083, -0.1345), (-0.9968, -7.083, 0.01328), (0.1263, -6.996, -0.03351), (0.1263, -7.054, 0.01328), (-0.9968, -7.054, 0.01328), (-0.9968, -6.996, -0.03351), (-1.038, -7.073, -0.1345), (-0.9929, -7.073, -0.1345), (-0.9929, -7.073, 0.01328), (-1.038, -7.449, -0.1345), (-0.9929, -7.449, -0.1345), (-0.9929, -7.449, 0.01328), (-1.038, -7.073, -0.03351), (-1.008, -7.073, 0.01328), (-1.008, -7.449, 0.01328), (-1.038, -7.449, -0.03351), (-2.938, -7.45, -0.1345), (-2.984, -7.45, -0.1345), (-2.984, -7.45, 0.01328), (-2.938, 0.09895, -0.1345), (-2.984, 0.09895, -0.1345), (-2.984, 0.09895, 0.01328), (-2.938, -7.45, -0.03351), (-2.968, -7.45, 0.01328), (-2.968, 0.09895, 0.01328), (-2.938, 0.09895, -0.03351), (0.08022, 0.1013, -0.1345), (0.1258, 0.1013, -0.1345), (0.1258, 0.1013, 0.01328), (0.08022, -7.079, -0.1345), (0.1258, -7.079, -0.1345), (0.1258, -7.079, 0.01328), (0.08022, 0.1013, -0.03351), (0.1105, 0.1013, 0.01328), (0.1105, -7.079, 0.01328), (0.08022, -7.079, -0.03351)], [], [(5, 2, 7, 8), (1, 2, 5, 4), (0, 6, 7, 2, 1), (1, 4, 3, 0), (4, 5, 8, 9, 3), (8, 7, 6, 9), (3, 9, 6, 0), (15, 12, 17, 18), (11, 12, 15, 14), (10, 16, 17, 12, 11), (11, 14, 13, 10), (14, 15, 18, 19, 13), (18, 17, 16, 19), (13, 19, 16, 10), (25, 22, 27, 28), (21, 22, 25, 24), (20, 26, 27, 22, 21), (21, 24, 23, 20), (24, 25, 28, 29, 23), (28, 27, 26, 29), (23, 29, 26, 20), (22, 18, 27, 15), (19, 26, 27, 18), (13, 20, 26, 19), (35, 32, 37, 38), (31, 32, 35, 34), (30, 36, 37, 32, 31), (31, 34, 33, 30), (34, 35, 38, 39, 33), (38, 37, 36, 39), (33, 39, 36, 30), (45, 42, 47, 48), (41, 42, 45, 44), (40, 46, 47, 42, 41), (41, 44, 43, 40), (44, 45, 48, 49, 43), (48, 47, 46, 49), (43, 49, 46, 40)])
me_cube_024.materials.append(mat_moulding)
me_cube_024.use_remesh_preserve_volume = False
me_cube_024.use_remesh_preserve_attributes = False
me_cube_024.use_mirror_vertex_groups = False
me_cube_024.update()
me_cube_018 = bpy.data.meshes.new('Cube.018')
me_cube_018.from_pydata([(-3.861, 0.01917, -0.1345), (-3.861, 0.106, -0.1345), (-3.861, 0.106, 0.01328), (0.1184, 0.01917, -0.1345), (0.1184, 0.106, -0.1345), (0.1184, 0.106, 0.01328), (-3.861, 0.01917, -0.03351), (-3.861, 0.07681, 0.01328), (0.1184, 0.07681, 0.01328), (0.1184, 0.01917, -0.03351), (0.06703, 0.0871, -0.1345), (0.1126, 0.0871, -0.1345), (0.1126, 0.0871, 0.01328), (0.06703, -2.217, -0.1345), (0.1126, -2.217, -0.1345), (0.1126, -2.217, 0.01328), (0.06703, 0.0871, -0.03351), (0.09727, 0.0871, 0.01328), (0.09727, -2.217, 0.01328), (0.06703, -2.217, -0.03351), (0.11, -2.298, -0.1345), (0.11, -2.211, -0.1345), (0.11, -2.211, 0.01328), (0.315, -2.298, -0.1345), (0.315, -2.211, -0.1345), (0.315, -2.211, 0.01328), (0.11, -2.298, -0.03351), (0.11, -2.24, 0.01328), (0.315, -2.24, 0.01328), (0.315, -2.298, -0.03351), (0.3169, -5.908, -0.1345), (0.3169, -5.995, -0.1345), (0.3169, -5.995, 0.01328), (-3.861, -5.908, -0.1345), (-3.861, -5.995, -0.1345), (-3.861, -5.995, 0.01328), (0.3169, -5.908, -0.03351), (0.3169, -5.966, 0.01328), (-3.861, -5.966, 0.01328), (-3.861, -5.908, -0.03351), (-3.816, -5.985, -0.1345), (-3.861, -5.985, -0.1345), (-3.861, -5.985, 0.01328), (-3.816, 0.1051, -0.1345), (-3.861, 0.1051, -0.1345), (-3.861, 0.1051, 0.01328), (-3.816, -5.985, -0.03351), (-3.846, -5.985, 0.01328), (-3.846, 0.1051, 0.01328), (-3.816, 0.1051, -0.03351)], [], [(5, 2, 7, 8), (1, 2, 5, 4), (0, 6, 7, 2, 1), (1, 4, 3, 0), (4, 5, 8, 9, 3), (8, 7, 6, 9), (3, 9, 6, 0), (15, 12, 17, 18), (11, 12, 15, 14), (10, 16, 17, 12, 11), (11, 14, 13, 10), (14, 15, 18, 19, 13), (18, 17, 16, 19), (13, 19, 16, 10), (25, 22, 27, 28), (21, 22, 25, 24), (20, 26, 27, 22, 21), (21, 24, 23, 20), (24, 25, 28, 29, 23), (28, 27, 26, 29), (23, 29, 26, 20), (22, 18, 27, 15), (19, 26, 27, 18), (13, 20, 26, 19), (35, 32, 37, 38), (31, 32, 35, 34), (30, 36, 37, 32, 31), (31, 34, 33, 30), (34, 35, 38, 39, 33), (38, 37, 36, 39), (33, 39, 36, 30), (45, 42, 47, 48), (41, 42, 45, 44), (40, 46, 47, 42, 41), (41, 44, 43, 40), (44, 45, 48, 49, 43), (48, 47, 46, 49), (43, 49, 46, 40)])
me_cube_018.materials.append(mat_moulding)
me_cube_018.use_remesh_preserve_volume = False
me_cube_018.use_remesh_preserve_attributes = False
me_cube_018.use_mirror_vertex_groups = False
me_cube_018.update()
me_cube_012 = bpy.data.meshes.new('Cube.012')
me_cube_012.from_pydata([(-3.844, 0.01917, -0.1345), (-3.844, 0.106, -0.1345), (-3.844, 0.106, 0.01328), (0.1184, 0.01917, -0.1345), (0.1184, 0.106, -0.1345), (0.1184, 0.106, 0.01328), (-3.844, 0.01917, -0.03351), (-3.844, 0.07681, 0.01328), (0.1184, 0.07681, 0.01328), (0.1184, 0.01917, -0.03351), (-3.799, -7.655, -0.1345), (-3.844, -7.655, -0.1345), (-3.844, -7.655, 0.01328), (-3.799, 0.08604, -0.1345), (-3.844, 0.08604, -0.1345), (-3.844, 0.08604, 0.01328), (-3.799, -7.655, -0.03351), (-3.829, -7.655, 0.01328), (-3.829, 0.08604, 0.01328), (-3.799, 0.08604, -0.03351), (0.116, -7.188, -0.1345), (0.116, -7.275, -0.1345), (0.116, -7.275, 0.01328), (-1.865, -7.188, -0.1345), (-1.865, -7.275, -0.1345), (-1.865, -7.275, 0.01328), (0.116, -7.188, -0.03351), (0.116, -7.246, 0.01328), (-1.865, -7.246, 0.01328), (-1.865, -7.188, -0.03351), (-1.905, -7.267, -0.1345), (-1.859, -7.267, -0.1345), (-1.859, -7.267, 0.01328), (-1.905, -7.638, -0.1345), (-1.859, -7.638, -0.1345), (-1.859, -7.638, 0.01328), (-1.905, -7.267, -0.03351), (-1.875, -7.267, 0.01328), (-1.875, -7.638, 0.01328), (-1.905, -7.638, -0.03351), (0.0707, 0.102, -0.1345), (0.1163, 0.102, -0.1345), (0.1163, 0.102, 0.01328), (0.0707, -7.271, -0.1345), (0.1163, -7.271, -0.1345), (0.1163, -7.271, 0.01328), (0.0707, 0.102, -0.03351), (0.1009, 0.102, 0.01328), (0.1009, -7.271, 0.01328), (0.0707, -7.271, -0.03351)], [], [(5, 2, 7, 8), (1, 2, 5, 4), (0, 6, 7, 2, 1), (1, 4, 3, 0), (4, 5, 8, 9, 3), (8, 7, 6, 9), (3, 9, 6, 0), (15, 12, 17, 18), (11, 12, 15, 14), (10, 16, 17, 12, 11), (11, 14, 13, 10), (14, 15, 18, 19, 13), (18, 17, 16, 19), (13, 19, 16, 10), (25, 22, 27, 28), (21, 22, 25, 24), (20, 26, 27, 22, 21), (21, 24, 23, 20), (24, 25, 28, 29, 23), (28, 27, 26, 29), (23, 29, 26, 20), (35, 32, 37, 38), (31, 32, 35, 34), (30, 36, 37, 32, 31), (31, 34, 33, 30), (34, 35, 38, 39, 33), (38, 37, 36, 39), (33, 39, 36, 30), (32, 28, 37, 25), (29, 36, 37, 28), (23, 30, 36, 29), (45, 42, 47, 48), (41, 42, 45, 44), (40, 46, 47, 42, 41), (41, 44, 43, 40), (44, 45, 48, 49, 43), (48, 47, 46, 49), (43, 49, 46, 40)])
me_cube_012.materials.append(mat_moulding)
me_cube_012.use_remesh_preserve_volume = False
me_cube_012.use_remesh_preserve_attributes = False
me_cube_012.use_mirror_vertex_groups = False
me_cube_012.update()
me_cube_010 = bpy.data.meshes.new('Cube.010')
me_cube_010.from_pydata([(-1.878, 0.01917, -0.1345), (-1.878, 0.106, -0.1345), (-1.878, 0.106, 0.01328), (0.1184, 0.01917, -0.1345), (0.1184, 0.106, -0.1345), (0.1184, 0.106, 0.01328), (-1.878, 0.01917, -0.03351), (-1.878, 0.07681, 0.01328), (0.1184, 0.07681, 0.01328), (0.1184, 0.01917, -0.03351), (0.1159, -30.03, -0.1345), (0.1159, -30.12, -0.1345), (0.1159, -30.12, 0.01328), (-1.881, -30.03, -0.1345), (-1.881, -30.12, -0.1345), (-1.881, -30.12, 0.01328), (0.1159, -30.03, -0.03351), (0.1159, -30.09, 0.01328), (-1.881, -30.09, 0.01328), (-1.881, -30.03, -0.03351), (-1.835, -30.1, -0.1345), (-1.881, -30.1, -0.1345), (-1.881, -30.1, 0.01328), (-1.835, -23.5, -0.1345), (-1.881, -23.5, -0.1345), (-1.881, -23.5, 0.01328), (-1.835, -30.1, -0.03351), (-1.865, -30.1, 0.01328), (-1.865, -23.5, 0.01328), (-1.835, -23.5, -0.03351), (-1.835, -6.511, -0.1345), (-1.881, -6.511, -0.1345), (-1.881, -6.511, 0.01328), (-1.835, 0.0863, -0.1345), (-1.881, 0.0863, -0.1345), (-1.881, 0.0863, 0.01328), (-1.835, -6.511, -0.03351), (-1.865, -6.511, 0.01328), (-1.865, 0.0863, 0.01328), (-1.835, 0.0863, -0.03351), (-1.835, -21.61, -0.1345), (-1.881, -21.61, -0.1345), (-1.881, -21.61, 0.01328), (-1.835, -8.407, -0.1345), (-1.881, -8.407, -0.1345), (-1.881, -8.407, 0.01328), (-1.835, -21.61, -0.03351), (-1.865, -21.61, 0.01328), (-1.865, -8.407, 0.01328), (-1.835, -8.407, -0.03351), (0.07269, 0.08911, -0.1345), (0.1183, 0.08911, -0.1345), (0.1183, 0.08911, 0.01328), (0.07269, -14.06, -0.1345), (0.1183, -14.06, -0.1345), (0.1183, -14.06, 0.01328), (0.07269, 0.08911, -0.03351), (0.1029, 0.08911, 0.01328), (0.1029, -14.06, 0.01328), (0.07269, -14.06, -0.03351), (0.07269, -15.95, -0.1345), (0.1183, -15.95, -0.1345), (0.1183, -15.95, 0.01328), (0.07269, -30.1, -0.1345), (0.1183, -30.1, -0.1345), (0.1183, -30.1, 0.01328), (0.07269, -15.95, -0.03351), (0.1029, -15.95, 0.01328), (0.1029, -30.1, 0.01328), (0.07269, -30.1, -0.03351), (-1.878, -2.804, -0.1345), (-1.878, -2.717, -0.1345), (-1.878, -2.717, 0.01328), (0.1184, -2.804, -0.1345), (0.1184, -2.717, -0.1345), (0.1184, -2.717, 0.01328), (-1.878, -2.804, -0.03351), (-1.878, -2.746, 0.01328), (0.1184, -2.746, 0.01328), (0.1184, -2.804, -0.03351), (-1.363, -2.717, -0.1345), (-1.363, -2.717, 0.01328), (-1.363, -2.791, -0.1345), (-1.363, -2.746, 0.01328), (-1.363, -2.791, -0.03351), (-0.3738, -2.717, 0.01328), (-0.3738, -2.791, -0.1345), (-0.3738, -2.791, -0.03351), (-0.3738, -2.717, -0.1345), (-0.3738, -2.746, 0.01328)], [], [(5, 2, 7, 8), (1, 2, 5, 4), (0, 6, 7, 2, 1), (1, 4, 3, 0), (4, 5, 8, 9, 3), (8, 7, 6, 9), (3, 9, 6, 0), (15, 12, 17, 18), (11, 12, 15, 14), (10, 16, 17, 12, 11), (11, 14, 13, 10), (14, 15, 18, 19, 13), (18, 17, 16, 19), (13, 19, 16, 10), (25, 22, 27, 28), (21, 22, 25, 24), (20, 26, 27, 22, 21), (21, 24, 23, 20), (24, 25, 28, 29, 23), (28, 27, 26, 29), (23, 29, 26, 20), (35, 32, 37, 38), (31, 32, 35, 34), (30, 36, 37, 32, 31), (31, 34, 33, 30), (34, 35, 38, 39, 33), (38, 37, 36, 39), (33, 39, 36, 30), (45, 42, 47, 48), (41, 42, 45, 44), (40, 46, 47, 42, 41), (41, 44, 43, 40), (44, 45, 48, 49, 43), (48, 47, 46, 49), (43, 49, 46, 40), (55, 52, 57, 58), (51, 52, 55, 54), (50, 56, 57, 52, 51), (51, 54, 53, 50), (54, 55, 58, 59, 53), (58, 57, 56, 59), (53, 59, 56, 50), (65, 62, 67, 68), (61, 62, 65, 64), (60, 66, 67, 62, 61), (61, 64, 63, 60), (64, 65, 68, 69, 63), (68, 67, 66, 69), (63, 69, 66, 60), (81, 72, 77, 83), (88, 85, 75, 74), (70, 76, 77, 72, 71), (74, 75, 78, 79, 73), (83, 77, 76, 84), (82, 84, 76, 70), (71, 72, 81, 80), (75, 85, 89, 78), (78, 89, 87, 79), (73, 79, 87, 86)])
me_cube_010.materials.append(mat_moulding)
me_cube_010.use_remesh_preserve_volume = False
me_cube_010.use_remesh_preserve_attributes = False
me_cube_010.use_mirror_vertex_groups = False
me_cube_010.update()

# ---- objects
ob_room_2_door_001 = bpy.data.objects.new('Room_2_Door.001', me_doorfrane_000)
ob_room_2_door = bpy.data.objects.new('Room_2_Door', me_doorfrane_004)
ob_room_1_door = bpy.data.objects.new('Room_1_Door', me_doorfrane_002)
ob_room_3_door = bpy.data.objects.new('Room_3_Door', me_doorfrane_001)
ob_main_structure = bpy.data.objects.new('Main_Structure', me_cube_002)
ob_room_3_moulding = bpy.data.objects.new('Room_3_Moulding', me_cube_024)
ob_room_2_moulding = bpy.data.objects.new('Room_2_Moulding', me_cube_018)
ob_room_1_moulding = bpy.data.objects.new('Room_1_Moulding', me_cube_012)
ob_hallway_moulding = bpy.data.objects.new('Hallway_Moulding', me_cube_010)

# ---- transforms, parenting, visibility, modifiers, constraints
ob_room_2_door_001.location = (0.0, 0.0, 0.0)
ob_room_2_door_001.lock_location = (True, True, True)
ob_room_2_door_001.lock_rotation = (True, True, True)
ob_room_2_door_001.lineart.crease_threshold = 0.0
ob_room_2_door.location = (0.0, 0.0, 0.0)
ob_room_2_door.lock_location = (True, True, True)
ob_room_2_door.lock_rotation = (True, True, True)
ob_room_2_door.lineart.crease_threshold = 0.0
ob_room_1_door.location = (0.0, 0.0, 0.0)
ob_room_1_door.lock_location = (True, True, True)
ob_room_1_door.lock_rotation = (True, True, True)
ob_room_1_door.lineart.crease_threshold = 0.0
ob_room_3_door.location = (0.0, 0.0, 0.0)
ob_room_3_door.lock_location = (True, True, True)
ob_room_3_door.lock_rotation = (True, True, True)
ob_room_3_door.lineart.crease_threshold = 0.0
ob_main_structure.location = (4.0, -2.0, 1.1)
ob_main_structure.scale = (1.0, 1.0, 1.1)
ob_main_structure.lineart.crease_threshold = 0.0
ob_room_3_moulding.location = (-6.007, -4.947, 0.1238)
ob_room_3_moulding.rotation_euler = (0.0, 0.0, -3.142)
ob_room_3_moulding.scale = (1.01, 0.5299, 1.01)
ob_room_3_moulding.lineart.crease_threshold = 0.0
ob_room_2_moulding.location = (1.826, -1.322, 0.1238)
ob_room_2_moulding.rotation_euler = (0.0, 0.0, 1.571)
ob_room_2_moulding.scale = (1.01, 0.5299, 1.01)
ob_room_2_moulding.lineart.crease_threshold = 0.0
ob_room_1_moulding.location = (2.883, 5.056, 0.1238)
ob_room_1_moulding.scale = (1.01, 0.5299, 1.01)
ob_room_1_moulding.lineart.crease_threshold = 0.0
ob_hallway_moulding.location = (-7.953, 0.8928, 0.1238)
ob_hallway_moulding.rotation_euler = (0.0, 0.0, 1.571)
ob_hallway_moulding.scale = (1.01, 0.5299, 1.01)
ob_hallway_moulding.lineart.crease_threshold = 0.0

# ---- collection membership
col_collection_1.objects.link(ob_room_2_door_001)
col_collection_1.objects.link(ob_room_2_door)
col_collection_1.objects.link(ob_room_1_door)
col_collection_1.objects.link(ob_room_3_door)
col_collection_1.objects.link(ob_main_structure)
col_collection_5.objects.link(ob_room_2_door_001)
col_collection_5.objects.link(ob_room_3_moulding)
col_collection_5.objects.link(ob_room_2_moulding)
col_collection_5.objects.link(ob_room_1_moulding)
col_collection_5.objects.link(ob_hallway_moulding)
col_collection_5.objects.link(ob_room_2_door)
col_collection_5.objects.link(ob_room_1_door)
col_collection_5.objects.link(ob_room_3_door)

# ---- scene / render settings (as saved in the file)
scene.frame_start = 1; scene.frame_end = 250; scene.frame_set(1)
scene.render.engine = 'BLENDER_EEVEE_NEXT'
scene.render.resolution_percentage = 50
scene.render.dither_intensity = 0.0
scene.cycles.use_denoising = False
scene.cycles.samples = 128
scene.cycles.sampling_pattern = 'TABULATED_SOBOL'
scene.cycles.use_adaptive_sampling = False
scene.cycles.use_light_tree = False
scene.cycles.blur_glossy = 0.0
scene.cycles.sample_clamp_indirect = 0.0
scene.view_settings.view_transform = 'Standard'
bpy.context.view_layer.update()

# ---- added for rendering (the .blend has no active camera and no usable light): camera, sun
cam_auto = bpy.data.cameras.new('AutoCamera')
cam_auto.lens = 50.0
cam_auto.sensor_width = 36.0
cam_auto.clip_end = 1000.0
ob_auto_camera = bpy.data.objects.new('AutoCamera', cam_auto)
scene.collection.objects.link(ob_auto_camera)
ob_auto_camera.location = (17.7755, -21.3865, 15.4151)
ob_auto_camera.rotation_euler = (1.09748, -7.21219e-08, 0.694738)
scene.camera = ob_auto_camera
light_auto_sun = bpy.data.lights.new('AutoSun', 'SUN')
light_auto_sun.energy = 3.0
light_auto_sun.angle = 0.0523599
ob_auto_sun = bpy.data.objects.new('AutoSun', light_auto_sun)
scene.collection.objects.link(ob_auto_sun)
ob_auto_sun.rotation_euler = (0.872665, 0.174533, 0.523599)
bpy.context.view_layer.update()
